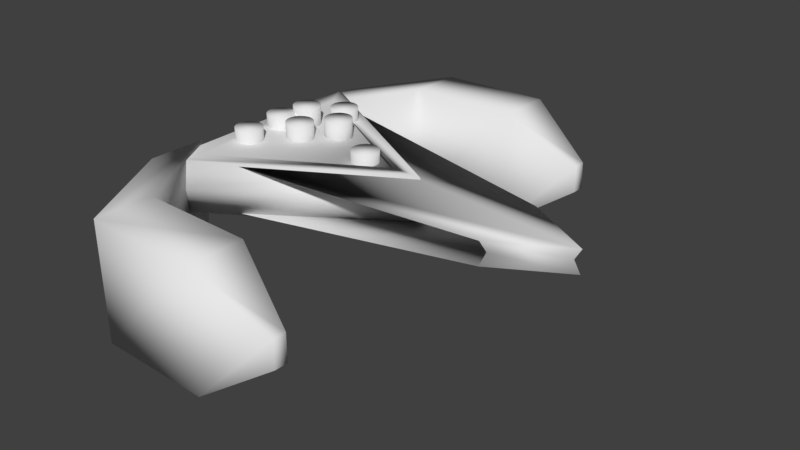 # Source: game_controller.blend  (saved by Blender 2.79.0; exported with 4.5.12 LTS)
import bpy
from mathutils import Matrix  # noqa: F401  (used for matrix-valued properties, if any)

bpy.ops.wm.read_factory_settings(use_empty=True)
scene = bpy.context.scene
scene.name = 'Scene'

# ---- collections
col_collection_1 = bpy.data.collections.new('Collection 1'); scene.collection.children.link(col_collection_1)

# ---- world
world_world = bpy.data.worlds.new('World'); scene.world = world_world
world_world.color = (0.05088, 0.05088, 0.05088)
world_world.use_sun_shadow = False
world_world.sun_shadow_jitter_overblur = 0.0
world_world.cycles.sampling_method = 'MANUAL'

# ---- meshes
me_cylinder_002 = bpy.data.meshes.new('Cylinder.002')
me_cylinder_002.from_pydata([(0.0, 1.0, -1.0), (0.0, 1.0, 1.0), (0.1951, 0.9808, -1.0), (0.1951, 0.9808, 1.0), (0.3827, 0.9239, -1.0), (0.3827, 0.9239, 1.0), (0.5556, 0.8315, -1.0), (0.5556, 0.8315, 1.0), (0.7071, 0.7071, -1.0), (0.7071, 0.7071, 1.0), (0.8315, 0.5556, -1.0), (0.8315, 0.5556, 1.0), (0.9239, 0.3827, -1.0), (0.9239, 0.3827, 1.0), (0.9808, 0.1951, -1.0), (0.9808, 0.1951, 1.0), (1.0, 7.55e-08, -1.0), (1.0, 7.55e-08, 1.0), (0.9808, -0.1951, -1.0), (0.9808, -0.1951, 1.0), (0.9239, -0.3827, -1.0), (0.9239, -0.3827, 1.0), (0.8315, -0.5556, -1.0), (0.8315, -0.5556, 1.0), (0.7071, -0.7071, -1.0), (0.7071, -0.7071, 1.0), (0.5556, -0.8315, -1.0), (0.5556, -0.8315, 1.0), (0.3827, -0.9239, -1.0), (0.3827, -0.9239, 1.0), (0.1951, -0.9808, -1.0), (0.1951, -0.9808, 1.0), (-3.258e-07, -1.0, -1.0), (-3.258e-07, -1.0, 1.0), (-0.1951, -0.9808, -1.0), (-0.1951, -0.9808, 1.0), (-0.3827, -0.9239, -1.0), (-0.3827, -0.9239, 1.0), (-0.5556, -0.8315, -1.0), (-0.5556, -0.8315, 1.0), (-0.7071, -0.7071, -1.0), (-0.7071, -0.7071, 1.0), (-0.8315, -0.5556, -1.0), (-0.8315, -0.5556, 1.0), (-0.9239, -0.3827, -1.0), (-0.9239, -0.3827, 1.0), (-0.9808, -0.1951, -1.0), (-0.9808, -0.1951, 1.0), (-1.0, 9.656e-07, -1.0), (-1.0, 9.656e-07, 1.0), (-0.9808, 0.1951, -1.0), (-0.9808, 0.1951, 1.0), (-0.9239, 0.3827, -1.0), (-0.9239, 0.3827, 1.0), (-0.8315, 0.5556, -1.0), (-0.8315, 0.5556, 1.0), (-0.7071, 0.7071, -1.0), (-0.7071, 0.7071, 1.0), (-0.5556, 0.8315, -1.0), (-0.5556, 0.8315, 1.0), (-0.3827, 0.9239, -1.0), (-0.3827, 0.9239, 1.0), (-0.1951, 0.9808, -1.0), (-0.1951, 0.9808, 1.0), (-8.176, 1.185, -0.4296), (-8.176, 1.185, 1.57), (-7.981, 1.165, -0.4296), (-7.981, 1.165, 1.57), (-7.793, 1.108, -0.4296), (-7.793, 1.108, 1.57), (-7.62, 1.016, -0.4296), (-7.62, 1.016, 1.57), (-7.469, 0.8917, -0.4296), (-7.469, 0.8917, 1.57), (-7.344, 0.7402, -0.4296), (-7.344, 0.7402, 1.57), (-7.252, 0.5673, -0.4296), (-7.252, 0.5673, 1.57), (-7.195, 0.3797, -0.4296), (-7.195, 0.3797, 1.57), (-7.176, 0.1846, -0.4296), (-7.176, 0.1846, 1.57), (-7.195, -0.01047, -0.4296), (-7.195, -0.01047, 1.57), (-7.252, -0.1981, -0.4296), (-7.252, -0.1981, 1.57), (-7.344, -0.371, -0.4296), (-7.344, -0.371, 1.57), (-7.469, -0.5225, -0.4296), (-7.469, -0.5225, 1.57), (-7.62, -0.6468, -0.4296), (-7.62, -0.6468, 1.57), (-7.793, -0.7393, -0.4296), (-7.793, -0.7393, 1.57), (-7.981, -0.7962, -0.4296), (-7.981, -0.7962, 1.57), (-8.176, -0.8154, -0.4296), (-8.176, -0.8154, 1.57), (-8.371, -0.7962, -0.4296), (-8.371, -0.7962, 1.57), (-8.559, -0.7393, -0.4296), (-8.559, -0.7393, 1.57), (-8.731, -0.6468, -0.4296), (-8.731, -0.6468, 1.57), (-8.883, -0.5225, -0.4296), (-8.883, -0.5225, 1.57), (-9.007, -0.3709, -0.4296), (-9.007, -0.3709, 1.57), (-9.1, -0.1981, -0.4296), (-9.1, -0.1981, 1.57), (-9.157, -0.01047, -0.4296), (-9.157, -0.01047, 1.57), (-9.176, 0.1846, -0.4296), (-9.176, 0.1846, 1.57), (-9.157, 0.3797, -0.4296), (-9.157, 0.3797, 1.57), (-9.1, 0.5673, -0.4296), (-9.1, 0.5673, 1.57), (-9.007, 0.7402, -0.4296), (-9.007, 0.7402, 1.57), (-8.883, 0.8917, -0.4296), (-8.883, 0.8917, 1.57), (-8.731, 1.016, -0.4296), (-8.731, 1.016, 1.57), (-8.559, 1.109, -0.4296), (-8.559, 1.109, 1.57), (-8.371, 1.165, -0.4296), (-8.371, 1.165, 1.57), (-7.161, 2.832, -0.07079), (-7.161, 2.832, 1.929), (-6.965, 2.812, -0.07079), (-6.965, 2.812, 1.929), (-6.778, 2.756, -0.07079), (-6.778, 2.756, 1.929), (-6.605, 2.663, -0.07079), (-6.605, 2.663, 1.929), (-6.453, 2.539, -0.07079), (-6.453, 2.539, 1.929), (-6.329, 2.387, -0.07079), (-6.329, 2.387, 1.929), (-6.237, 2.214, -0.07079), (-6.237, 2.214, 1.929), (-6.18, 2.027, -0.07079), (-6.18, 2.027, 1.929), (-6.161, 1.832, -0.07079), (-6.161, 1.832, 1.929), (-6.18, 1.637, -0.07079), (-6.18, 1.637, 1.929), (-6.237, 1.449, -0.07079), (-6.237, 1.449, 1.929), (-6.329, 1.276, -0.07079), (-6.329, 1.276, 1.929), (-6.453, 1.125, -0.07079), (-6.453, 1.125, 1.929), (-6.605, 1.0, -0.07079), (-6.605, 1.0, 1.929), (-6.778, 0.9078, -0.07079), (-6.778, 0.9078, 1.929), (-6.965, 0.8509, -0.07079), (-6.965, 0.8509, 1.929), (-7.161, 0.8317, -0.07079), (-7.161, 0.8317, 1.929), (-7.356, 0.8509, -0.07079), (-7.356, 0.8509, 1.929), (-7.543, 0.9078, -0.07079), (-7.543, 0.9078, 1.929), (-7.716, 1.0, -0.07079), (-7.716, 1.0, 1.929), (-7.868, 1.125, -0.07079), (-7.868, 1.125, 1.929), (-7.992, 1.276, -0.07079), (-7.992, 1.276, 1.929), (-8.084, 1.449, -0.07079), (-8.084, 1.449, 1.929), (-8.141, 1.637, -0.07079), (-8.141, 1.637, 1.929), (-8.161, 1.832, -0.07079), (-8.161, 1.832, 1.929), (-8.141, 2.027, -0.07079), (-8.141, 2.027, 1.929), (-8.084, 2.214, -0.07079), (-8.084, 2.214, 1.929), (-7.992, 2.387, -0.07079), (-7.992, 2.387, 1.929), (-7.868, 2.539, -0.07079), (-7.868, 2.539, 1.929), (-7.716, 2.663, -0.07079), (-7.716, 2.663, 1.929), (-7.543, 2.756, -0.07079), (-7.543, 2.756, 1.929), (-7.356, 2.812, -0.07079), (-7.356, 2.812, 1.929), (-5.798, 0.6951, -0.3367), (-5.798, 0.6951, 1.663), (-5.603, 0.6759, -0.3367), (-5.603, 0.6759, 1.663), (-5.415, 0.619, -0.3367), (-5.415, 0.619, 1.663), (-5.243, 0.5266, -0.3367), (-5.243, 0.5266, 1.663), (-5.091, 0.4022, -0.3367), (-5.091, 0.4022, 1.663), (-4.967, 0.2507, -0.3367), (-4.967, 0.2507, 1.663), (-4.874, 0.0778, -0.3367), (-4.874, 0.0778, 1.663), (-4.817, -0.1098, -0.3367), (-4.817, -0.1098, 1.663), (-4.798, -0.3049, -0.3367), (-4.798, -0.3049, 1.663), (-4.817, -0.5, -0.3367), (-4.817, -0.5, 1.663), (-4.874, -0.6876, -0.3367), (-4.874, -0.6876, 1.663), (-4.967, -0.8605, -0.3367), (-4.967, -0.8605, 1.663), (-5.091, -1.012, -0.3367), (-5.091, -1.012, 1.663), (-5.243, -1.136, -0.3367), (-5.243, -1.136, 1.663), (-5.415, -1.229, -0.3367), (-5.415, -1.229, 1.663), (-5.603, -1.286, -0.3367), (-5.603, -1.286, 1.663), (-5.798, -1.305, -0.3367), (-5.798, -1.305, 1.663), (-5.993, -1.286, -0.3367), (-5.993, -1.286, 1.663), (-6.181, -1.229, -0.3367), (-6.181, -1.229, 1.663), (-6.354, -1.136, -0.3367), (-6.354, -1.136, 1.663), (-6.505, -1.012, -0.3367), (-6.505, -1.012, 1.663), (-6.63, -0.8605, -0.3367), (-6.63, -0.8605, 1.663), (-6.722, -0.6876, -0.3367), (-6.722, -0.6876, 1.663), (-6.779, -0.5, -0.3367), (-6.779, -0.5, 1.663), (-6.798, -0.3049, -0.3367), (-6.798, -0.3049, 1.663), (-6.779, -0.1098, -0.3367), (-6.779, -0.1098, 1.663), (-6.722, 0.0778, -0.3367), (-6.722, 0.0778, 1.663), (-6.63, 0.2507, -0.3367), (-6.63, 0.2507, 1.663), (-6.505, 0.4022, -0.3367), (-6.505, 0.4022, 1.663), (-6.354, 0.5266, -0.3367), (-6.354, 0.5266, 1.663), (-6.181, 0.619, -0.3367), (-6.181, 0.619, 1.663), (-5.993, 0.6759, -0.3367), (-5.993, 0.6759, 1.663), (-5.394, 4.846, -0.3811), (-5.394, 4.846, 1.619), (-5.199, 4.826, -0.3811), (-5.199, 4.826, 1.619), (-5.012, 4.769, -0.3811), (-5.012, 4.769, 1.619), (-4.839, 4.677, -0.3811), (-4.839, 4.677, 1.619), (-4.687, 4.553, -0.3811), (-4.687, 4.553, 1.619), (-4.563, 4.401, -0.3811), (-4.563, 4.401, 1.619), (-4.47, 4.228, -0.3811), (-4.47, 4.228, 1.619), (-4.414, 4.041, -0.3811), (-4.414, 4.041, 1.619), (-4.394, 3.846, -0.3811), (-4.394, 3.846, 1.619), (-4.414, 3.65, -0.3811), (-4.414, 3.65, 1.619), (-4.47, 3.463, -0.3811), (-4.47, 3.463, 1.619), (-4.563, 3.29, -0.3811), (-4.563, 3.29, 1.619), (-4.687, 3.138, -0.3811), (-4.687, 3.138, 1.619), (-4.839, 3.014, -0.3811), (-4.839, 3.014, 1.619), (-5.012, 2.922, -0.3811), (-5.012, 2.922, 1.619), (-5.199, 2.865, -0.3811), (-5.199, 2.865, 1.619), (-5.394, 2.846, -0.3811), (-5.394, 2.846, 1.619), (-5.589, 2.865, -0.3811), (-5.589, 2.865, 1.619), (-5.777, 2.922, -0.3811), (-5.777, 2.922, 1.619), (-5.95, 3.014, -0.3811), (-5.95, 3.014, 1.619), (-6.101, 3.138, -0.3811), (-6.101, 3.138, 1.619), (-6.226, 3.29, -0.3811), (-6.226, 3.29, 1.619), (-6.318, 3.463, -0.3811), (-6.318, 3.463, 1.619), (-6.375, 3.65, -0.3811), (-6.375, 3.65, 1.619), (-6.394, 3.846, -0.3811), (-6.394, 3.846, 1.619), (-6.375, 4.041, -0.3811), (-6.375, 4.041, 1.619), (-6.318, 4.228, -0.3811), (-6.318, 4.228, 1.619), (-6.226, 4.401, -0.3811), (-6.226, 4.401, 1.619), (-6.101, 4.553, -0.3811), (-6.101, 4.553, 1.619), (-5.95, 4.677, -0.3811), (-5.95, 4.677, 1.619), (-5.777, 4.769, -0.3811), (-5.777, 4.769, 1.619), (-5.589, 4.826, -0.3811), (-5.589, 4.826, 1.619), (-4.04, 2.763, -0.2766), (-4.04, 2.763, 1.723), (-3.845, 2.744, -0.2766), (-3.845, 2.744, 1.723), (-3.657, 2.687, -0.2766), (-3.657, 2.687, 1.723), (-3.484, 2.595, -0.2766), (-3.484, 2.595, 1.723), (-3.333, 2.47, -0.2766), (-3.333, 2.47, 1.723), (-3.208, 2.319, -0.2766), (-3.208, 2.319, 1.723), (-3.116, 2.146, -0.2766), (-3.116, 2.146, 1.723), (-3.059, 1.958, -0.2766), (-3.059, 1.958, 1.723), (-3.04, 1.763, -0.2766), (-3.04, 1.763, 1.723), (-3.059, 1.568, -0.2766), (-3.059, 1.568, 1.723), (-3.116, 1.381, -0.2766), (-3.116, 1.381, 1.723), (-3.208, 1.208, -0.2766), (-3.208, 1.208, 1.723), (-3.333, 1.056, -0.2766), (-3.333, 1.056, 1.723), (-3.484, 0.9319, -0.2766), (-3.484, 0.9319, 1.723), (-3.657, 0.8395, -0.2766), (-3.657, 0.8395, 1.723), (-3.845, 0.7826, -0.2766), (-3.845, 0.7826, 1.723), (-4.04, 0.7634, -0.2766), (-4.04, 0.7634, 1.723), (-4.235, 0.7826, -0.2766), (-4.235, 0.7826, 1.723), (-4.422, 0.8395, -0.2766), (-4.422, 0.8395, 1.723), (-4.595, 0.9319, -0.2766), (-4.595, 0.9319, 1.723), (-4.747, 1.056, -0.2766), (-4.747, 1.056, 1.723), (-4.871, 1.208, -0.2766), (-4.871, 1.208, 1.723), (-4.964, 1.381, -0.2766), (-4.964, 1.381, 1.723), (-5.02, 1.568, -0.2766), (-5.02, 1.568, 1.723), (-5.04, 1.763, -0.2766), (-5.04, 1.763, 1.723), (-5.02, 1.958, -0.2766), (-5.02, 1.958, 1.723), (-4.964, 2.146, -0.2766), (-4.964, 2.146, 1.723), (-4.871, 2.319, -0.2766), (-4.871, 2.319, 1.723), (-4.747, 2.47, -0.2766), (-4.747, 2.47, 1.723), (-4.595, 2.595, -0.2766), (-4.595, 2.595, 1.723), (-4.422, 2.687, -0.2766), (-4.422, 2.687, 1.723), (-4.235, 2.744, -0.2766), (-4.235, 2.744, 1.723), (-8.06, -2.006, -0.4739), (-8.06, -2.006, 1.526), (-7.865, -2.025, -0.4739), (-7.865, -2.025, 1.526), (-7.677, -2.082, -0.4739), (-7.677, -2.082, 1.526), (-7.504, -2.174, -0.4739), (-7.504, -2.174, 1.526), (-7.353, -2.299, -0.4739), (-7.353, -2.299, 1.526), (-7.229, -2.45, -0.4739), (-7.229, -2.45, 1.526), (-7.136, -2.623, -0.4739), (-7.136, -2.623, 1.526), (-7.079, -2.811, -0.4739), (-7.079, -2.811, 1.526), (-7.06, -3.006, -0.4739), (-7.06, -3.006, 1.526), (-7.079, -3.201, -0.4739), (-7.079, -3.201, 1.526), (-7.136, -3.389, -0.4739), (-7.136, -3.389, 1.526), (-7.229, -3.561, -0.4739), (-7.229, -3.561, 1.526), (-7.353, -3.713, -0.4739), (-7.353, -3.713, 1.526), (-7.504, -3.837, -0.4739), (-7.504, -3.837, 1.526), (-7.677, -3.93, -0.4739), (-7.677, -3.93, 1.526), (-7.865, -3.987, -0.4739), (-7.865, -3.987, 1.526), (-8.06, -4.006, -0.4739), (-8.06, -4.006, 1.526), (-8.255, -3.987, -0.4739), (-8.255, -3.987, 1.526), (-8.443, -3.93, -0.4739), (-8.443, -3.93, 1.526), (-8.616, -3.837, -0.4739), (-8.616, -3.837, 1.526), (-8.767, -3.713, -0.4739), (-8.767, -3.713, 1.526), (-8.891, -3.561, -0.4739), (-8.891, -3.561, 1.526), (-8.984, -3.389, -0.4739), (-8.984, -3.389, 1.526), (-9.041, -3.201, -0.4739), (-9.041, -3.201, 1.526), (-9.06, -3.006, -0.4739), (-9.06, -3.006, 1.526), (-9.041, -2.811, -0.4739), (-9.041, -2.811, 1.526), (-8.984, -2.623, -0.4739), (-8.984, -2.623, 1.526), (-8.891, -2.45, -0.4739), (-8.891, -2.45, 1.526), (-8.767, -2.299, -0.4739), (-8.767, -2.299, 1.526), (-8.616, -2.174, -0.4739), (-8.616, -2.174, 1.526), (-8.443, -2.082, -0.4739), (-8.443, -2.082, 1.526), (-8.255, -2.025, -0.4739), (-8.255, -2.025, 1.526), (-5.444, 12.55, -8.476), (-5.604, 12.65, 0.3638), (-5.42, 16.75, -8.56), (-5.58, 16.85, 0.2798), (-9.908, 4.923, -8.472), (-10.07, 5.021, 0.3676), (-9.884, 9.122, -8.556), (-10.04, 9.219, 0.2836), (3.115, 16.71, -8.405), (3.091, 12.51, -8.321), (2.932, 12.61, 0.5184), (2.955, 16.81, 0.4344), (8.084, 15.11, -4.893), (8.079, 14.13, -4.873), (8.042, 14.15, -2.811), (8.047, 15.13, -2.831), (-5.729, -13.52, 0.7843), (-5.773, -13.44, -8.057), (-5.852, -17.72, 0.7839), (-5.896, -17.64, -8.057), (-9.927, -5.742, 0.8774), (-9.971, -5.66, -7.964), (-10.05, -9.94, 0.877), (-10.09, -9.858, -7.964), (2.681, -17.97, 0.7392), (2.804, -13.77, 0.7396), (2.76, -13.69, -8.101), (2.638, -17.89, -8.102), (7.75, -16.48, -2.676), (7.778, -15.5, -2.676), (7.768, -15.48, -4.739), (7.74, -16.46, -4.739), (6.18, -0.4627, -1.275), (5.08, -0.4627, 0.6308), (2.88, -0.4627, 0.6308), (2.88, -0.4627, -3.18), (5.08, -0.4627, -3.18), (-10.32, 9.064, -1.275), (-9.771, 8.111, 0.6308), (-8.67, 6.206, 0.6308), (-8.67, 6.206, -3.18), (-9.771, 8.111, -3.18), (-10.32, -9.989, -1.275), (-9.771, -9.037, 0.6308), (-8.67, -7.131, 0.6308), (-8.67, -7.131, -3.18), (-9.771, -9.037, -3.18), (12.09, 2.574, -0.4068), (12.34, 2.141, -1.275), (16.85, -0.4627, -1.275), (12.34, -3.066, -1.275), (12.09, -3.5, -0.4068), (17.35, -0.4627, -0.4068), (17.35, -0.4627, -2.142), (12.09, -3.5, -2.142), (12.09, 2.574, -2.142)], [], [(0, 1, 3, 2), (2, 3, 5, 4), (4, 5, 7, 6), (6, 7, 9, 8), (8, 9, 11, 10), (10, 11, 13, 12), (12, 13, 15, 14), (14, 15, 17, 16), (16, 17, 19, 18), (18, 19, 21, 20), (20, 21, 23, 22), (22, 23, 25, 24), (24, 25, 27, 26), (26, 27, 29, 28), (28, 29, 31, 30), (30, 31, 33, 32), (32, 33, 35, 34), (34, 35, 37, 36), (36, 37, 39, 38), (38, 39, 41, 40), (40, 41, 43, 42), (42, 43, 45, 44), (44, 45, 47, 46), (46, 47, 49, 48), (48, 49, 51, 50), (50, 51, 53, 52), (52, 53, 55, 54), (54, 55, 57, 56), (56, 57, 59, 58), (58, 59, 61, 60), (3, 1, 63, 61, 59, 57, 55, 53, 51, 49, 47, 45, 43, 41, 39, 37, 35, 33, 31, 29, 27, 25, 23, 21, 19, 17, 15, 13, 11, 9, 7, 5), (60, 61, 63, 62), (62, 63, 1, 0), (0, 2, 4, 6, 8, 10, 12, 14, 16, 18, 20, 22, 24, 26, 28, 30, 32, 34, 36, 38, 40, 42, 44, 46, 48, 50, 52, 54, 56, 58, 60, 62), (64, 65, 67, 66), (66, 67, 69, 68), (68, 69, 71, 70), (70, 71, 73, 72), (72, 73, 75, 74), (74, 75, 77, 76), (76, 77, 79, 78), (78, 79, 81, 80), (80, 81, 83, 82), (82, 83, 85, 84), (84, 85, 87, 86), (86, 87, 89, 88), (88, 89, 91, 90), (90, 91, 93, 92), (92, 93, 95, 94), (94, 95, 97, 96), (96, 97, 99, 98), (98, 99, 101, 100), (100, 101, 103, 102), (102, 103, 105, 104), (104, 105, 107, 106), (106, 107, 109, 108), (108, 109, 111, 110), (110, 111, 113, 112), (112, 113, 115, 114), (114, 115, 117, 116), (116, 117, 119, 118), (118, 119, 121, 120), (120, 121, 123, 122), (122, 123, 125, 124), (67, 65, 127, 125, 123, 121, 119, 117, 115, 113, 111, 109, 107, 105, 103, 101, 99, 97, 95, 93, 91, 89, 87, 85, 83, 81, 79, 77, 75, 73, 71, 69), (124, 125, 127, 126), (126, 127, 65, 64), (64, 66, 68, 70, 72, 74, 76, 78, 80, 82, 84, 86, 88, 90, 92, 94, 96, 98, 100, 102, 104, 106, 108, 110, 112, 114, 116, 118, 120, 122, 124, 126), (128, 129, 131, 130), (130, 131, 133, 132), (132, 133, 135, 134), (134, 135, 137, 136), (136, 137, 139, 138), (138, 139, 141, 140), (140, 141, 143, 142), (142, 143, 145, 144), (144, 145, 147, 146), (146, 147, 149, 148), (148, 149, 151, 150), (150, 151, 153, 152), (152, 153, 155, 154), (154, 155, 157, 156), (156, 157, 159, 158), (158, 159, 161, 160), (160, 161, 163, 162), (162, 163, 165, 164), (164, 165, 167, 166), (166, 167, 169, 168), (168, 169, 171, 170), (170, 171, 173, 172), (172, 173, 175, 174), (174, 175, 177, 176), (176, 177, 179, 178), (178, 179, 181, 180), (180, 181, 183, 182), (182, 183, 185, 184), (184, 185, 187, 186), (186, 187, 189, 188), (131, 129, 191, 189, 187, 185, 183, 181, 179, 177, 175, 173, 171, 169, 167, 165, 163, 161, 159, 157, 155, 153, 151, 149, 147, 145, 143, 141, 139, 137, 135, 133), (188, 189, 191, 190), (190, 191, 129, 128), (128, 130, 132, 134, 136, 138, 140, 142, 144, 146, 148, 150, 152, 154, 156, 158, 160, 162, 164, 166, 168, 170, 172, 174, 176, 178, 180, 182, 184, 186, 188, 190), (192, 193, 195, 194), (194, 195, 197, 196), (196, 197, 199, 198), (198, 199, 201, 200), (200, 201, 203, 202), (202, 203, 205, 204), (204, 205, 207, 206), (206, 207, 209, 208), (208, 209, 211, 210), (210, 211, 213, 212), (212, 213, 215, 214), (214, 215, 217, 216), (216, 217, 219, 218), (218, 219, 221, 220), (220, 221, 223, 222), (222, 223, 225, 224), (224, 225, 227, 226), (226, 227, 229, 228), (228, 229, 231, 230), (230, 231, 233, 232), (232, 233, 235, 234), (234, 235, 237, 236), (236, 237, 239, 238), (238, 239, 241, 240), (240, 241, 243, 242), (242, 243, 245, 244), (244, 245, 247, 246), (246, 247, 249, 248), (248, 249, 251, 250), (250, 251, 253, 252), (195, 193, 255, 253, 251, 249, 247, 245, 243, 241, 239, 237, 235, 233, 231, 229, 227, 225, 223, 221, 219, 217, 215, 213, 211, 209, 207, 205, 203, 201, 199, 197), (252, 253, 255, 254), (254, 255, 193, 192), (192, 194, 196, 198, 200, 202, 204, 206, 208, 210, 212, 214, 216, 218, 220, 222, 224, 226, 228, 230, 232, 234, 236, 238, 240, 242, 244, 246, 248, 250, 252, 254), (256, 257, 259, 258), (258, 259, 261, 260), (260, 261, 263, 262), (262, 263, 265, 264), (264, 265, 267, 266), (266, 267, 269, 268), (268, 269, 271, 270), (270, 271, 273, 272), (272, 273, 275, 274), (274, 275, 277, 276), (276, 277, 279, 278), (278, 279, 281, 280), (280, 281, 283, 282), (282, 283, 285, 284), (284, 285, 287, 286), (286, 287, 289, 288), (288, 289, 291, 290), (290, 291, 293, 292), (292, 293, 295, 294), (294, 295, 297, 296), (296, 297, 299, 298), (298, 299, 301, 300), (300, 301, 303, 302), (302, 303, 305, 304), (304, 305, 307, 306), (306, 307, 309, 308), (308, 309, 311, 310), (310, 311, 313, 312), (312, 313, 315, 314), (314, 315, 317, 316), (259, 257, 319, 317, 315, 313, 311, 309, 307, 305, 303, 301, 299, 297, 295, 293, 291, 289, 287, 285, 283, 281, 279, 277, 275, 273, 271, 269, 267, 265, 263, 261), (316, 317, 319, 318), (318, 319, 257, 256), (256, 258, 260, 262, 264, 266, 268, 270, 272, 274, 276, 278, 280, 282, 284, 286, 288, 290, 292, 294, 296, 298, 300, 302, 304, 306, 308, 310, 312, 314, 316, 318), (320, 321, 323, 322), (322, 323, 325, 324), (324, 325, 327, 326), (326, 327, 329, 328), (328, 329, 331, 330), (330, 331, 333, 332), (332, 333, 335, 334), (334, 335, 337, 336), (336, 337, 339, 338), (338, 339, 341, 340), (340, 341, 343, 342), (342, 343, 345, 344), (344, 345, 347, 346), (346, 347, 349, 348), (348, 349, 351, 350), (350, 351, 353, 352), (352, 353, 355, 354), (354, 355, 357, 356), (356, 357, 359, 358), (358, 359, 361, 360), (360, 361, 363, 362), (362, 363, 365, 364), (364, 365, 367, 366), (366, 367, 369, 368), (368, 369, 371, 370), (370, 371, 373, 372), (372, 373, 375, 374), (374, 375, 377, 376), (376, 377, 379, 378), (378, 379, 381, 380), (323, 321, 383, 381, 379, 377, 375, 373, 371, 369, 367, 365, 363, 361, 359, 357, 355, 353, 351, 349, 347, 345, 343, 341, 339, 337, 335, 333, 331, 329, 327, 325), (380, 381, 383, 382), (382, 383, 321, 320), (320, 322, 324, 326, 328, 330, 332, 334, 336, 338, 340, 342, 344, 346, 348, 350, 352, 354, 356, 358, 360, 362, 364, 366, 368, 370, 372, 374, 376, 378, 380, 382), (384, 385, 387, 386), (386, 387, 389, 388), (388, 389, 391, 390), (390, 391, 393, 392), (392, 393, 395, 394), (394, 395, 397, 396), (396, 397, 399, 398), (398, 399, 401, 400), (400, 401, 403, 402), (402, 403, 405, 404), (404, 405, 407, 406), (406, 407, 409, 408), (408, 409, 411, 410), (410, 411, 413, 412), (412, 413, 415, 414), (414, 415, 417, 416), (416, 417, 419, 418), (418, 419, 421, 420), (420, 421, 423, 422), (422, 423, 425, 424), (424, 425, 427, 426), (426, 427, 429, 428), (428, 429, 431, 430), (430, 431, 433, 432), (432, 433, 435, 434), (434, 435, 437, 436), (436, 437, 439, 438), (438, 439, 441, 440), (440, 441, 443, 442), (442, 443, 445, 444), (387, 385, 447, 445, 443, 441, 439, 437, 435, 433, 431, 429, 427, 425, 423, 421, 419, 417, 415, 413, 411, 409, 407, 405, 403, 401, 399, 397, 395, 393, 391, 389), (444, 445, 447, 446), (446, 447, 385, 384), (384, 386, 388, 390, 392, 394, 396, 398, 400, 402, 404, 406, 408, 410, 412, 414, 416, 418, 420, 422, 424, 426, 428, 430, 432, 434, 436, 438, 440, 442, 444, 446), (449, 451, 459, 458), (450, 451, 455, 454), (454, 455, 453, 452), (452, 453, 449, 448), (450, 454, 452, 448), (455, 451, 449, 453), (457, 458, 462, 461), (450, 448, 457, 456), (451, 450, 456, 459), (448, 449, 458, 457), (461, 462, 463, 460), (458, 459, 463, 462), (456, 457, 461, 460), (459, 456, 460, 463), (465, 467, 475, 474), (466, 467, 471, 470), (470, 471, 469, 468), (468, 469, 465, 464), (466, 470, 468, 464), (471, 467, 465, 469), (473, 474, 478, 477), (466, 464, 473, 472), (467, 466, 472, 475), (464, 465, 474, 473), (477, 478, 479, 476), (474, 475, 479, 478), (472, 473, 477, 476), (475, 472, 476, 479), (480, 485, 486, 481), (481, 486, 487, 482), (482, 487, 495, 500), (493, 488, 503, 502), (483, 488, 489, 484), (484, 489, 485, 480), (485, 490, 491, 486), (486, 491, 492, 487), (487, 492, 499, 495), (492, 482, 500, 499), (488, 493, 494, 489), (489, 494, 490, 485), (490, 480, 481, 491), (491, 481, 482, 492), (488, 483, 501, 503), (483, 493, 502, 501), (493, 483, 484, 494), (494, 484, 480, 490), (500, 495, 496, 497), (497, 496, 503, 501), (495, 499, 498, 496), (496, 498, 502, 503), (499, 500, 497, 498), (498, 497, 501, 502)])
me_cylinder_002.polygons.foreach_set('use_smooth', [True] * 290)
me_cylinder_002.use_remesh_preserve_volume = False
me_cylinder_002.use_remesh_preserve_attributes = False
me_cylinder_002.use_mirror_vertex_groups = False
me_cylinder_002.update()

# ---- objects
ob_cylinder_002 = bpy.data.objects.new('Cylinder.002', me_cylinder_002)

# ---- transforms, parenting, visibility, modifiers, constraints
ob_cylinder_002.location = (0.5477, 0.05257, 1.278)
ob_cylinder_002.scale = (0.1136, 0.1136, 0.1136)
ob_cylinder_002.lineart.crease_threshold = 0.0

# ---- collection membership
col_collection_1.objects.link(ob_cylinder_002)

# ---- scene / render settings (as saved in the file)
scene.frame_start = 1; scene.frame_end = 250; scene.frame_set(1)
scene.render.engine = 'BLENDER_EEVEE_NEXT'
scene.render.resolution_percentage = 50
scene.render.dither_intensity = 0.0
scene.cycles.use_denoising = False
scene.cycles.samples = 128
scene.cycles.sampling_pattern = 'TABULATED_SOBOL'
scene.cycles.use_adaptive_sampling = False
scene.cycles.use_light_tree = False
scene.cycles.blur_glossy = 0.0
scene.cycles.sample_clamp_indirect = 0.0
scene.view_settings.view_transform = 'Standard'
bpy.context.view_layer.update()

# ---- added for rendering (the .blend has no active camera and no usable light): camera, sun
cam_auto = bpy.data.cameras.new('AutoCamera')
cam_auto.lens = 50.0
cam_auto.sensor_width = 36.0
cam_auto.clip_end = 1000.0
ob_auto_camera = bpy.data.objects.new('AutoCamera', cam_auto)
scene.collection.objects.link(ob_auto_camera)
ob_auto_camera.location = (5.75102, -5.77588, 4.74457)
ob_auto_camera.rotation_euler = (1.09748, -7.21219e-08, 0.694738)
scene.camera = ob_auto_camera
light_auto_sun = bpy.data.lights.new('AutoSun', 'SUN')
light_auto_sun.energy = 3.0
light_auto_sun.angle = 0.0523599
ob_auto_sun = bpy.data.objects.new('AutoSun', light_auto_sun)
scene.collection.objects.link(ob_auto_sun)
ob_auto_sun.rotation_euler = (0.872665, 0.174533, 0.523599)
bpy.context.view_layer.update()
